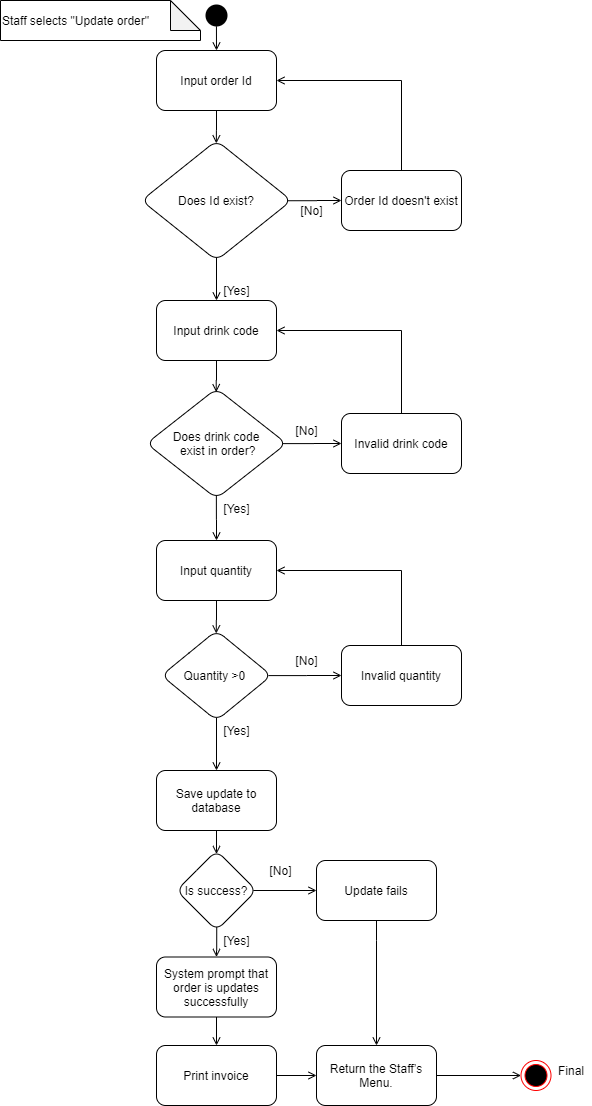

The diagram above was exported from draw.io. Its source (the exported page's mxGraphModel, read from the mxfile embedded in the PNG):
<mxGraphModel dx="1038" dy="556" grid="1" gridSize="10" guides="1" tooltips="1" connect="1" arrows="1" fold="1" page="1" pageScale="1" pageWidth="827" pageHeight="1169" math="0" shadow="0">
  <root>
    <mxCell id="0" />
    <mxCell id="1" parent="0" />
    <mxCell id="Q5gWlQt3baWMdRyFfchX-1" value="" style="ellipse;html=1;shape=endState;fillColor=#000000;strokeColor=none;" parent="1" vertex="1">
      <mxGeometry x="315" y="40" width="30" height="30" as="geometry" />
    </mxCell>
    <mxCell id="Q5gWlQt3baWMdRyFfchX-2" value="" style="endArrow=open;html=1;endFill=0;exitX=0.498;exitY=0.859;exitDx=0;exitDy=0;exitPerimeter=0;entryX=0.5;entryY=0;entryDx=0;entryDy=0;" parent="1" source="Q5gWlQt3baWMdRyFfchX-1" target="Q5gWlQt3baWMdRyFfchX-4" edge="1">
      <mxGeometry width="50" height="50" relative="1" as="geometry">
        <mxPoint x="460" y="320" as="sourcePoint" />
        <mxPoint x="300" y="80" as="targetPoint" />
        <Array as="points" />
      </mxGeometry>
    </mxCell>
    <mxCell id="Q5gWlQt3baWMdRyFfchX-3" value="" style="edgeStyle=orthogonalEdgeStyle;rounded=0;orthogonalLoop=1;jettySize=auto;html=1;endArrow=open;endFill=0;entryX=0.499;entryY=0.024;entryDx=0;entryDy=0;entryPerimeter=0;" parent="1" source="Q5gWlQt3baWMdRyFfchX-4" target="Q5gWlQt3baWMdRyFfchX-9" edge="1">
      <mxGeometry relative="1" as="geometry" />
    </mxCell>
    <mxCell id="Q5gWlQt3baWMdRyFfchX-4" value="Input order Id" style="rounded=1;whiteSpace=wrap;html=1;" parent="1" vertex="1">
      <mxGeometry x="270" y="90" width="120" height="60" as="geometry" />
    </mxCell>
    <mxCell id="Q5gWlQt3baWMdRyFfchX-5" value="" style="ellipse;html=1;shape=endState;fillColor=#000000;strokeColor=#ff0000;" parent="1" vertex="1">
      <mxGeometry x="634.5" y="1100" width="30" height="30" as="geometry" />
    </mxCell>
    <mxCell id="Q5gWlQt3baWMdRyFfchX-6" value="Final" style="text;html=1;strokeColor=none;fillColor=none;align=center;verticalAlign=middle;whiteSpace=wrap;rounded=0;" parent="1" vertex="1">
      <mxGeometry x="664.5" y="1100" width="40" height="20" as="geometry" />
    </mxCell>
    <mxCell id="Q5gWlQt3baWMdRyFfchX-7" value="" style="edgeStyle=orthogonalEdgeStyle;rounded=0;orthogonalLoop=1;jettySize=auto;html=1;endArrow=open;endFill=0;exitX=0.967;exitY=0.502;exitDx=0;exitDy=0;exitPerimeter=0;" parent="1" source="Q5gWlQt3baWMdRyFfchX-9" target="Q5gWlQt3baWMdRyFfchX-11" edge="1">
      <mxGeometry relative="1" as="geometry" />
    </mxCell>
    <mxCell id="Q5gWlQt3baWMdRyFfchX-8" value="" style="edgeStyle=orthogonalEdgeStyle;rounded=0;orthogonalLoop=1;jettySize=auto;html=1;endArrow=open;endFill=0;exitX=0.5;exitY=0.972;exitDx=0;exitDy=0;exitPerimeter=0;" parent="1" source="Q5gWlQt3baWMdRyFfchX-9" target="Q5gWlQt3baWMdRyFfchX-14" edge="1">
      <mxGeometry relative="1" as="geometry" />
    </mxCell>
    <mxCell id="Q5gWlQt3baWMdRyFfchX-9" value="Does Id exist?" style="rhombus;whiteSpace=wrap;html=1;rounded=1;" parent="1" vertex="1">
      <mxGeometry x="255" y="180" width="150" height="120" as="geometry" />
    </mxCell>
    <mxCell id="Q5gWlQt3baWMdRyFfchX-10" value="" style="edgeStyle=orthogonalEdgeStyle;rounded=0;orthogonalLoop=1;jettySize=auto;html=1;entryX=1;entryY=0.5;entryDx=0;entryDy=0;endArrow=open;endFill=0;exitX=0.5;exitY=0;exitDx=0;exitDy=0;" parent="1" source="Q5gWlQt3baWMdRyFfchX-11" target="Q5gWlQt3baWMdRyFfchX-4" edge="1">
      <mxGeometry relative="1" as="geometry">
        <mxPoint x="520" y="190" as="targetPoint" />
        <Array as="points">
          <mxPoint x="515" y="120" />
        </Array>
      </mxGeometry>
    </mxCell>
    <mxCell id="Q5gWlQt3baWMdRyFfchX-11" value="Order Id doesn't exist" style="whiteSpace=wrap;html=1;rounded=1;" parent="1" vertex="1">
      <mxGeometry x="455" y="210" width="120" height="60" as="geometry" />
    </mxCell>
    <mxCell id="Q5gWlQt3baWMdRyFfchX-12" value="[No]" style="text;html=1;align=center;verticalAlign=middle;resizable=0;points=[];autosize=1;" parent="1" vertex="1">
      <mxGeometry x="405" y="240" width="40" height="20" as="geometry" />
    </mxCell>
    <mxCell id="Q5gWlQt3baWMdRyFfchX-13" value="" style="edgeStyle=orthogonalEdgeStyle;rounded=0;orthogonalLoop=1;jettySize=auto;html=1;endArrow=open;endFill=0;entryX=0.498;entryY=0.033;entryDx=0;entryDy=0;entryPerimeter=0;" parent="1" source="Q5gWlQt3baWMdRyFfchX-14" target="Q5gWlQt3baWMdRyFfchX-32" edge="1">
      <mxGeometry relative="1" as="geometry">
        <mxPoint x="330" y="450" as="targetPoint" />
      </mxGeometry>
    </mxCell>
    <mxCell id="Q5gWlQt3baWMdRyFfchX-14" value="Input drink code" style="whiteSpace=wrap;html=1;rounded=1;" parent="1" vertex="1">
      <mxGeometry x="270" y="340" width="120" height="60" as="geometry" />
    </mxCell>
    <mxCell id="Q5gWlQt3baWMdRyFfchX-15" value="[Yes]" style="text;html=1;align=center;verticalAlign=middle;resizable=0;points=[];autosize=1;" parent="1" vertex="1">
      <mxGeometry x="330" y="320" width="40" height="20" as="geometry" />
    </mxCell>
    <mxCell id="Q5gWlQt3baWMdRyFfchX-16" value="" style="edgeStyle=orthogonalEdgeStyle;rounded=0;orthogonalLoop=1;jettySize=auto;html=1;endArrow=open;endFill=0;entryX=0.5;entryY=0.044;entryDx=0;entryDy=0;entryPerimeter=0;" parent="1" source="Q5gWlQt3baWMdRyFfchX-17" target="Q5gWlQt3baWMdRyFfchX-21" edge="1">
      <mxGeometry relative="1" as="geometry" />
    </mxCell>
    <mxCell id="Q5gWlQt3baWMdRyFfchX-17" value="Save update to database" style="whiteSpace=wrap;html=1;rounded=1;" parent="1" vertex="1">
      <mxGeometry x="270" y="810" width="120" height="60" as="geometry" />
    </mxCell>
    <mxCell id="Q5gWlQt3baWMdRyFfchX-18" value="Staff selects &quot;Update order&quot;" style="shape=note;whiteSpace=wrap;html=1;backgroundOutline=1;darkOpacity=0.05;align=left;" parent="1" vertex="1">
      <mxGeometry x="114" y="40" width="200" height="40" as="geometry" />
    </mxCell>
    <mxCell id="Q5gWlQt3baWMdRyFfchX-19" value="" style="edgeStyle=orthogonalEdgeStyle;rounded=0;orthogonalLoop=1;jettySize=auto;html=1;endArrow=open;endFill=0;exitX=0.503;exitY=0.951;exitDx=0;exitDy=0;exitPerimeter=0;" parent="1" source="Q5gWlQt3baWMdRyFfchX-21" target="Q5gWlQt3baWMdRyFfchX-23" edge="1">
      <mxGeometry relative="1" as="geometry" />
    </mxCell>
    <mxCell id="Q5gWlQt3baWMdRyFfchX-20" value="" style="edgeStyle=orthogonalEdgeStyle;rounded=0;orthogonalLoop=1;jettySize=auto;html=1;endArrow=open;endFill=0;exitX=0.96;exitY=0.5;exitDx=0;exitDy=0;exitPerimeter=0;" parent="1" source="Q5gWlQt3baWMdRyFfchX-21" target="Q5gWlQt3baWMdRyFfchX-28" edge="1">
      <mxGeometry relative="1" as="geometry" />
    </mxCell>
    <mxCell id="Q5gWlQt3baWMdRyFfchX-21" value="Is success?" style="rhombus;whiteSpace=wrap;html=1;rounded=1;" parent="1" vertex="1">
      <mxGeometry x="290" y="890" width="80" height="80" as="geometry" />
    </mxCell>
    <mxCell id="Q5gWlQt3baWMdRyFfchX-22" value="" style="edgeStyle=orthogonalEdgeStyle;rounded=0;orthogonalLoop=1;jettySize=auto;html=1;endArrow=open;endFill=0;" parent="1" source="Q5gWlQt3baWMdRyFfchX-23" target="Q5gWlQt3baWMdRyFfchX-37" edge="1">
      <mxGeometry relative="1" as="geometry" />
    </mxCell>
    <mxCell id="Q5gWlQt3baWMdRyFfchX-23" value="&lt;span lang=&quot;VI&quot;&gt;&lt;font style=&quot;font-size: 12px&quot;&gt;System prompt that order is updates successfully&lt;/font&gt;&lt;/span&gt;" style="whiteSpace=wrap;html=1;rounded=1;" parent="1" vertex="1">
      <mxGeometry x="270" y="996.5" width="120" height="60" as="geometry" />
    </mxCell>
    <mxCell id="Q5gWlQt3baWMdRyFfchX-24" value="" style="edgeStyle=orthogonalEdgeStyle;rounded=0;orthogonalLoop=1;jettySize=auto;html=1;endArrow=open;endFill=0;" parent="1" source="Q5gWlQt3baWMdRyFfchX-25" target="Q5gWlQt3baWMdRyFfchX-5" edge="1">
      <mxGeometry relative="1" as="geometry" />
    </mxCell>
    <mxCell id="Q5gWlQt3baWMdRyFfchX-25" value="&lt;span lang=&quot;VI&quot;&gt;&lt;font style=&quot;font-size: 12px&quot;&gt;Return the Staff’s Menu.&lt;/font&gt;&lt;/span&gt;" style="whiteSpace=wrap;html=1;rounded=1;" parent="1" vertex="1">
      <mxGeometry x="430" y="1085" width="120" height="60" as="geometry" />
    </mxCell>
    <mxCell id="Q5gWlQt3baWMdRyFfchX-26" value="[Yes]" style="text;html=1;align=center;verticalAlign=middle;resizable=0;points=[];autosize=1;" parent="1" vertex="1">
      <mxGeometry x="330" y="970" width="40" height="20" as="geometry" />
    </mxCell>
    <mxCell id="Q5gWlQt3baWMdRyFfchX-27" value="" style="edgeStyle=orthogonalEdgeStyle;rounded=0;orthogonalLoop=1;jettySize=auto;html=1;endArrow=open;endFill=0;entryX=0.5;entryY=0;entryDx=0;entryDy=0;exitX=0.5;exitY=1;exitDx=0;exitDy=0;" parent="1" source="Q5gWlQt3baWMdRyFfchX-28" target="Q5gWlQt3baWMdRyFfchX-25" edge="1">
      <mxGeometry relative="1" as="geometry">
        <mxPoint x="624" y="110" as="targetPoint" />
        <Array as="points">
          <mxPoint x="490" y="980" />
          <mxPoint x="490" y="980" />
        </Array>
      </mxGeometry>
    </mxCell>
    <mxCell id="Q5gWlQt3baWMdRyFfchX-28" value="Update fails" style="whiteSpace=wrap;html=1;rounded=1;" parent="1" vertex="1">
      <mxGeometry x="430" y="900" width="120" height="60" as="geometry" />
    </mxCell>
    <mxCell id="Q5gWlQt3baWMdRyFfchX-29" value="[No]" style="text;html=1;align=center;verticalAlign=middle;resizable=0;points=[];autosize=1;" parent="1" vertex="1">
      <mxGeometry x="374" y="900" width="40" height="20" as="geometry" />
    </mxCell>
    <mxCell id="Q5gWlQt3baWMdRyFfchX-30" value="" style="edgeStyle=orthogonalEdgeStyle;rounded=0;orthogonalLoop=1;jettySize=auto;html=1;exitX=0.972;exitY=0.501;exitDx=0;exitDy=0;exitPerimeter=0;endArrow=open;endFill=0;" parent="1" source="Q5gWlQt3baWMdRyFfchX-32" target="Q5gWlQt3baWMdRyFfchX-34" edge="1">
      <mxGeometry relative="1" as="geometry" />
    </mxCell>
    <mxCell id="Q5gWlQt3baWMdRyFfchX-47" value="" style="edgeStyle=orthogonalEdgeStyle;rounded=0;orthogonalLoop=1;jettySize=auto;html=1;endArrow=open;endFill=0;strokeWidth=1;exitX=0.499;exitY=0.967;exitDx=0;exitDy=0;exitPerimeter=0;" parent="1" source="Q5gWlQt3baWMdRyFfchX-32" target="Q5gWlQt3baWMdRyFfchX-41" edge="1">
      <mxGeometry relative="1" as="geometry" />
    </mxCell>
    <mxCell id="Q5gWlQt3baWMdRyFfchX-32" value="Does drink code&lt;br&gt;&amp;nbsp;exist in order?" style="rhombus;whiteSpace=wrap;html=1;rounded=1;" parent="1" vertex="1">
      <mxGeometry x="260" y="428" width="140" height="110" as="geometry" />
    </mxCell>
    <mxCell id="Q5gWlQt3baWMdRyFfchX-33" value="" style="edgeStyle=orthogonalEdgeStyle;rounded=0;orthogonalLoop=1;jettySize=auto;html=1;entryX=1;entryY=0.5;entryDx=0;entryDy=0;exitX=0.5;exitY=0;exitDx=0;exitDy=0;endArrow=open;endFill=0;" parent="1" source="Q5gWlQt3baWMdRyFfchX-34" target="Q5gWlQt3baWMdRyFfchX-14" edge="1">
      <mxGeometry relative="1" as="geometry">
        <mxPoint x="520" y="388" as="targetPoint" />
        <Array as="points">
          <mxPoint x="515" y="370" />
        </Array>
      </mxGeometry>
    </mxCell>
    <mxCell id="Q5gWlQt3baWMdRyFfchX-34" value="Invalid drink code" style="whiteSpace=wrap;html=1;rounded=1;" parent="1" vertex="1">
      <mxGeometry x="455" y="453" width="120" height="60" as="geometry" />
    </mxCell>
    <mxCell id="Q5gWlQt3baWMdRyFfchX-35" value="[No]" style="text;html=1;align=center;verticalAlign=middle;resizable=0;points=[];autosize=1;" parent="1" vertex="1">
      <mxGeometry x="400" y="460" width="40" height="20" as="geometry" />
    </mxCell>
    <mxCell id="Q5gWlQt3baWMdRyFfchX-36" value="" style="edgeStyle=orthogonalEdgeStyle;rounded=0;orthogonalLoop=1;jettySize=auto;html=1;endArrow=open;endFill=0;" parent="1" source="Q5gWlQt3baWMdRyFfchX-37" target="Q5gWlQt3baWMdRyFfchX-25" edge="1">
      <mxGeometry relative="1" as="geometry" />
    </mxCell>
    <mxCell id="Q5gWlQt3baWMdRyFfchX-37" value="&lt;span lang=&quot;VI&quot;&gt;&lt;font style=&quot;font-size: 12px&quot;&gt;Print invoice&lt;/font&gt;&lt;/span&gt;" style="whiteSpace=wrap;html=1;rounded=1;" parent="1" vertex="1">
      <mxGeometry x="270" y="1085" width="120" height="60" as="geometry" />
    </mxCell>
    <mxCell id="Q5gWlQt3baWMdRyFfchX-40" value="" style="edgeStyle=orthogonalEdgeStyle;rounded=0;orthogonalLoop=1;jettySize=auto;html=1;endArrow=open;endFill=0;entryX=0.498;entryY=0.033;entryDx=0;entryDy=0;entryPerimeter=0;" parent="1" source="Q5gWlQt3baWMdRyFfchX-41" target="Q5gWlQt3baWMdRyFfchX-43" edge="1">
      <mxGeometry relative="1" as="geometry">
        <mxPoint x="330" y="707" as="targetPoint" />
      </mxGeometry>
    </mxCell>
    <mxCell id="Q5gWlQt3baWMdRyFfchX-41" value="Input quantity" style="whiteSpace=wrap;html=1;rounded=1;" parent="1" vertex="1">
      <mxGeometry x="270" y="580" width="120" height="60" as="geometry" />
    </mxCell>
    <mxCell id="Q5gWlQt3baWMdRyFfchX-42" value="" style="edgeStyle=orthogonalEdgeStyle;rounded=0;orthogonalLoop=1;jettySize=auto;html=1;exitX=0.972;exitY=0.501;exitDx=0;exitDy=0;exitPerimeter=0;endArrow=open;endFill=0;" parent="1" source="Q5gWlQt3baWMdRyFfchX-43" target="Q5gWlQt3baWMdRyFfchX-45" edge="1">
      <mxGeometry relative="1" as="geometry" />
    </mxCell>
    <mxCell id="Q5gWlQt3baWMdRyFfchX-49" value="" style="edgeStyle=orthogonalEdgeStyle;rounded=0;orthogonalLoop=1;jettySize=auto;html=1;endArrow=open;endFill=0;strokeWidth=1;exitX=0.5;exitY=0.971;exitDx=0;exitDy=0;exitPerimeter=0;entryX=0.5;entryY=0;entryDx=0;entryDy=0;" parent="1" source="Q5gWlQt3baWMdRyFfchX-43" target="Q5gWlQt3baWMdRyFfchX-17" edge="1">
      <mxGeometry relative="1" as="geometry">
        <mxPoint x="330" y="838.5116506177326" as="targetPoint" />
      </mxGeometry>
    </mxCell>
    <mxCell id="Q5gWlQt3baWMdRyFfchX-43" value="Quantity &amp;gt;0&amp;nbsp;" style="rhombus;whiteSpace=wrap;html=1;rounded=1;" parent="1" vertex="1">
      <mxGeometry x="275" y="670" width="110" height="90" as="geometry" />
    </mxCell>
    <mxCell id="Q5gWlQt3baWMdRyFfchX-44" value="" style="edgeStyle=orthogonalEdgeStyle;rounded=0;orthogonalLoop=1;jettySize=auto;html=1;entryX=1;entryY=0.5;entryDx=0;entryDy=0;exitX=0.5;exitY=0;exitDx=0;exitDy=0;endArrow=open;endFill=0;" parent="1" source="Q5gWlQt3baWMdRyFfchX-45" target="Q5gWlQt3baWMdRyFfchX-41" edge="1">
      <mxGeometry relative="1" as="geometry">
        <mxPoint x="520" y="645" as="targetPoint" />
        <Array as="points">
          <mxPoint x="515" y="610" />
        </Array>
      </mxGeometry>
    </mxCell>
    <mxCell id="Q5gWlQt3baWMdRyFfchX-45" value="Invalid quantity" style="whiteSpace=wrap;html=1;rounded=1;" parent="1" vertex="1">
      <mxGeometry x="455" y="685" width="120" height="60" as="geometry" />
    </mxCell>
    <mxCell id="Q5gWlQt3baWMdRyFfchX-46" value="[No]" style="text;html=1;align=center;verticalAlign=middle;resizable=0;points=[];autosize=1;" parent="1" vertex="1">
      <mxGeometry x="400" y="690" width="40" height="20" as="geometry" />
    </mxCell>
    <mxCell id="Q5gWlQt3baWMdRyFfchX-48" value="[Yes]" style="text;html=1;align=center;verticalAlign=middle;resizable=0;points=[];autosize=1;" parent="1" vertex="1">
      <mxGeometry x="330" y="538" width="40" height="20" as="geometry" />
    </mxCell>
    <mxCell id="Q5gWlQt3baWMdRyFfchX-50" value="[Yes]" style="text;html=1;align=center;verticalAlign=middle;resizable=0;points=[];autosize=1;" parent="1" vertex="1">
      <mxGeometry x="330" y="760" width="40" height="20" as="geometry" />
    </mxCell>
  </root>
</mxGraphModel>